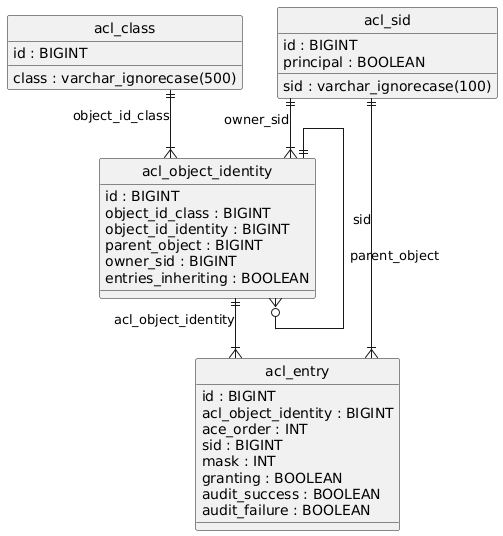

The diagram above was rendered by PlantUML. Its source (embedded in the PNG):
@startuml
hide circle
skinparam linetype ortho

entity "acl_sid" as acl_sid {
  id : BIGINT
  principal : BOOLEAN
  sid : varchar_ignorecase(100)
}

entity "acl_class" as acl_class {
  id : BIGINT
  class : varchar_ignorecase(500)
}

entity "acl_object_identity" as acl_object_identity {
  id : BIGINT
  object_id_class : BIGINT
  object_id_identity : BIGINT
  parent_object : BIGINT
  owner_sid : BIGINT
  entries_inheriting : BOOLEAN
}

entity "acl_entry" as acl_entry {
  id : BIGINT
  acl_object_identity : BIGINT
  ace_order : INT
  sid : BIGINT
  mask : INT
  granting : BOOLEAN
  audit_success : BOOLEAN
  audit_failure : BOOLEAN
}

acl_object_identity ||--o{ acl_object_identity : "parent_object"
acl_class ||--|{ acl_object_identity : "object_id_class"
acl_sid ||--|{ acl_object_identity : "owner_sid"
acl_object_identity ||--|{ acl_entry : "acl_object_identity"
acl_sid ||--|{ acl_entry : "sid"
@enduml